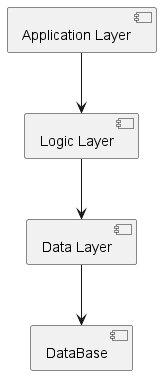

The diagram above was rendered by PlantUML. Its source (embedded in the PNG):
@startuml
'https://plantuml.com/component-diagram

[Application Layer] --> [Logic Layer]
[Logic Layer] --> [Data Layer]
[Data Layer] --> [DataBase]

@enduml